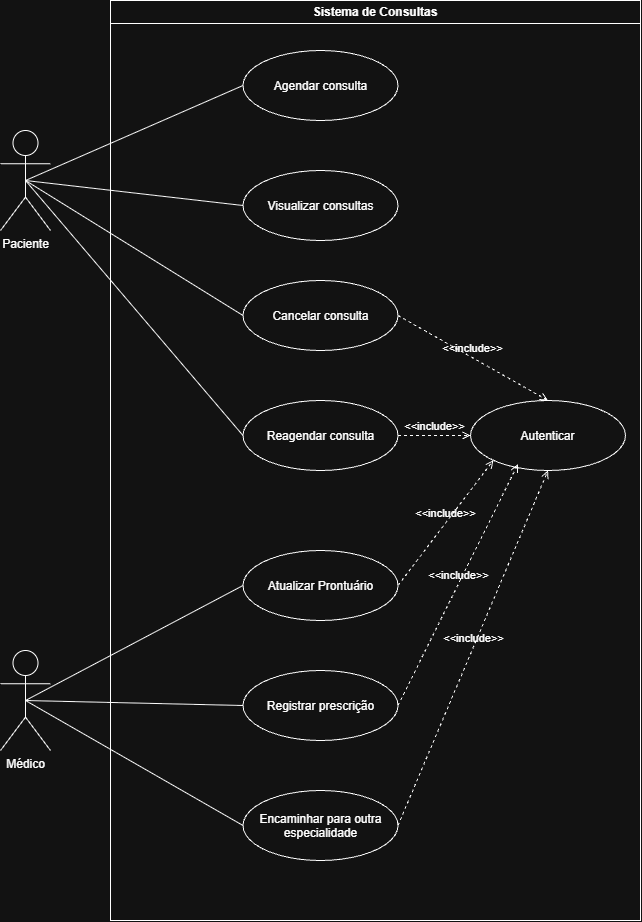

The diagram above was exported from draw.io. Its source (the exported page's mxGraphModel, read from the mxfile embedded in the PNG):
<mxGraphModel dx="2049" dy="1077" grid="1" gridSize="10" guides="1" tooltips="1" connect="1" arrows="1" fold="1" page="1" pageScale="1" pageWidth="827" pageHeight="1169" math="0" shadow="0">
  <root>
    <mxCell id="0" />
    <mxCell id="1" parent="0" />
    <mxCell id="hHT2wwN3H-gk0HpxaWQm-26" edge="1" parent="1" source="hHT2wwN3H-gk0HpxaWQm-1" style="rounded=0;orthogonalLoop=1;jettySize=auto;html=1;exitX=0.5;exitY=0.5;exitDx=0;exitDy=0;exitPerimeter=0;entryX=0;entryY=0.5;entryDx=0;entryDy=0;defaultLabelBackgroundColor=page;endArrow=none;endFill=0;" target="hHT2wwN3H-gk0HpxaWQm-11">
      <mxGeometry relative="1" as="geometry" />
    </mxCell>
    <mxCell id="HirFb7Rakb2iikKGjRpW-3" edge="1" parent="1" source="hHT2wwN3H-gk0HpxaWQm-1" style="rounded=0;orthogonalLoop=1;jettySize=auto;html=1;exitX=0.5;exitY=0.5;exitDx=0;exitDy=0;exitPerimeter=0;entryX=0;entryY=0.5;entryDx=0;entryDy=0;defaultLabelBackgroundColor=page;endArrow=none;endFill=0;" target="HirFb7Rakb2iikKGjRpW-1">
      <mxGeometry relative="1" as="geometry" />
    </mxCell>
    <mxCell id="HirFb7Rakb2iikKGjRpW-4" edge="1" parent="1" source="hHT2wwN3H-gk0HpxaWQm-1" style="rounded=0;orthogonalLoop=1;jettySize=auto;html=1;exitX=0.5;exitY=0.5;exitDx=0;exitDy=0;exitPerimeter=0;entryX=0;entryY=0.5;entryDx=0;entryDy=0;defaultLabelBackgroundColor=page;endArrow=none;endFill=0;" target="HirFb7Rakb2iikKGjRpW-2">
      <mxGeometry relative="1" as="geometry" />
    </mxCell>
    <mxCell id="HirFb7Rakb2iikKGjRpW-13" edge="1" parent="1" source="hHT2wwN3H-gk0HpxaWQm-1" style="rounded=0;orthogonalLoop=1;jettySize=auto;html=1;exitX=0.5;exitY=0.5;exitDx=0;exitDy=0;exitPerimeter=0;entryX=0;entryY=0.5;entryDx=0;entryDy=0;defaultLabelBackgroundColor=page;endArrow=none;endFill=0;" target="HirFb7Rakb2iikKGjRpW-12">
      <mxGeometry relative="1" as="geometry" />
    </mxCell>
    <mxCell id="hHT2wwN3H-gk0HpxaWQm-1" parent="1" style="shape=umlActor;verticalLabelPosition=bottom;verticalAlign=top;html=1;labelPerimeter=1;" value="Paciente" vertex="1">
      <mxGeometry height="100" width="50" x="140" y="140" as="geometry" />
    </mxCell>
    <mxCell id="hHT2wwN3H-gk0HpxaWQm-8" parent="1" style="swimlane;whiteSpace=wrap;html=1;" value="Sistema de Consultas" vertex="1">
      <mxGeometry height="920" width="530" x="250" y="10" as="geometry" />
    </mxCell>
    <mxCell id="hHT2wwN3H-gk0HpxaWQm-12" parent="hHT2wwN3H-gk0HpxaWQm-8" style="ellipse;whiteSpace=wrap;html=1;shapeInside=1;" value="Atualizar Prontuário" vertex="1">
      <mxGeometry height="70" width="155" x="132.5" y="550" as="geometry" />
    </mxCell>
    <mxCell id="hHT2wwN3H-gk0HpxaWQm-11" parent="hHT2wwN3H-gk0HpxaWQm-8" style="ellipse;whiteSpace=wrap;html=1;shapeInside=1;" value="Agendar consulta" vertex="1">
      <mxGeometry height="70" width="155" x="132.5" y="50" as="geometry" />
    </mxCell>
    <mxCell id="hHT2wwN3H-gk0HpxaWQm-23" parent="hHT2wwN3H-gk0HpxaWQm-8" style="ellipse;whiteSpace=wrap;html=1;shapeInside=1;" value="Registrar prescrição" vertex="1">
      <mxGeometry height="70" width="155" x="132.5" y="670" as="geometry" />
    </mxCell>
    <mxCell id="hHT2wwN3H-gk0HpxaWQm-24" parent="hHT2wwN3H-gk0HpxaWQm-8" style="ellipse;whiteSpace=wrap;html=1;shapeInside=1;" value="Encaminhar para outra especialidade" vertex="1">
      <mxGeometry height="70" width="155" x="132.5" y="790" as="geometry" />
    </mxCell>
    <mxCell id="hHT2wwN3H-gk0HpxaWQm-31" parent="hHT2wwN3H-gk0HpxaWQm-8" style="ellipse;whiteSpace=wrap;html=1;shapeInside=1;" value="Autenticar" vertex="1">
      <mxGeometry height="70" width="155" x="360" y="400" as="geometry" />
    </mxCell>
    <mxCell id="hHT2wwN3H-gk0HpxaWQm-32" edge="1" parent="hHT2wwN3H-gk0HpxaWQm-8" source="HirFb7Rakb2iikKGjRpW-1" style="html=1;verticalAlign=bottom;labelBackgroundColor=none;endArrow=open;endFill=0;dashed=1;rounded=0;defaultLabelBackgroundColor=page;entryX=0.5;entryY=0;entryDx=0;entryDy=0;exitX=1;exitY=0.5;exitDx=0;exitDy=0;" target="hHT2wwN3H-gk0HpxaWQm-31" value="&amp;lt;&amp;lt;include&amp;gt;&amp;gt;">
      <mxGeometry relative="1" width="160" as="geometry">
        <mxPoint x="90" y="320" as="sourcePoint" />
        <mxPoint x="250" y="320" as="targetPoint" />
      </mxGeometry>
    </mxCell>
    <mxCell id="hHT2wwN3H-gk0HpxaWQm-33" edge="1" parent="hHT2wwN3H-gk0HpxaWQm-8" source="hHT2wwN3H-gk0HpxaWQm-12" style="html=1;verticalAlign=bottom;labelBackgroundColor=none;endArrow=open;endFill=0;dashed=1;rounded=0;defaultLabelBackgroundColor=page;exitX=1;exitY=0.5;exitDx=0;exitDy=0;entryX=0;entryY=1;entryDx=0;entryDy=0;" target="hHT2wwN3H-gk0HpxaWQm-31" value="&amp;lt;&amp;lt;include&amp;gt;&amp;gt;">
      <mxGeometry relative="1" width="160" as="geometry">
        <mxPoint x="310" y="380" as="sourcePoint" />
        <mxPoint x="428" y="515" as="targetPoint" />
      </mxGeometry>
    </mxCell>
    <mxCell id="hHT2wwN3H-gk0HpxaWQm-34" edge="1" parent="hHT2wwN3H-gk0HpxaWQm-8" source="hHT2wwN3H-gk0HpxaWQm-23" style="html=1;verticalAlign=bottom;labelBackgroundColor=none;endArrow=open;endFill=0;dashed=1;rounded=0;defaultLabelBackgroundColor=page;exitX=1;exitY=0.5;exitDx=0;exitDy=0;entryX=0.306;entryY=0.91;entryDx=0;entryDy=0;entryPerimeter=0;" target="hHT2wwN3H-gk0HpxaWQm-31" value="&amp;lt;&amp;lt;include&amp;gt;&amp;gt;">
      <mxGeometry relative="1" width="160" as="geometry">
        <mxPoint x="340" y="414" as="sourcePoint" />
        <mxPoint x="410" y="470" as="targetPoint" />
      </mxGeometry>
    </mxCell>
    <mxCell id="hHT2wwN3H-gk0HpxaWQm-35" edge="1" parent="hHT2wwN3H-gk0HpxaWQm-8" source="hHT2wwN3H-gk0HpxaWQm-24" style="html=1;verticalAlign=bottom;labelBackgroundColor=none;endArrow=open;endFill=0;dashed=1;rounded=0;defaultLabelBackgroundColor=page;exitX=1;exitY=0.5;exitDx=0;exitDy=0;entryX=0.5;entryY=1;entryDx=0;entryDy=0;" target="hHT2wwN3H-gk0HpxaWQm-31" value="&amp;lt;&amp;lt;include&amp;gt;&amp;gt;">
      <mxGeometry relative="1" width="160" as="geometry">
        <mxPoint x="370" y="665" as="sourcePoint" />
        <mxPoint x="510" y="530" as="targetPoint" />
      </mxGeometry>
    </mxCell>
    <mxCell id="HirFb7Rakb2iikKGjRpW-1" parent="hHT2wwN3H-gk0HpxaWQm-8" style="ellipse;whiteSpace=wrap;html=1;shapeInside=1;" value="Cancelar consulta" vertex="1">
      <mxGeometry height="70" width="155" x="132.5" y="280" as="geometry" />
    </mxCell>
    <mxCell id="HirFb7Rakb2iikKGjRpW-2" parent="hHT2wwN3H-gk0HpxaWQm-8" style="ellipse;whiteSpace=wrap;html=1;shapeInside=1;" value="Reagendar consulta" vertex="1">
      <mxGeometry height="70" width="155" x="132.5" y="400" as="geometry" />
    </mxCell>
    <mxCell id="HirFb7Rakb2iikKGjRpW-12" parent="hHT2wwN3H-gk0HpxaWQm-8" style="ellipse;whiteSpace=wrap;html=1;shapeInside=1;" value="Visualizar consultas" vertex="1">
      <mxGeometry height="70" width="155" x="132.5" y="170" as="geometry" />
    </mxCell>
    <mxCell id="HirFb7Rakb2iikKGjRpW-7" edge="1" parent="hHT2wwN3H-gk0HpxaWQm-8" source="HirFb7Rakb2iikKGjRpW-2" style="html=1;verticalAlign=bottom;labelBackgroundColor=none;endArrow=open;endFill=0;dashed=1;rounded=0;defaultLabelBackgroundColor=page;exitX=1;exitY=0.5;exitDx=0;exitDy=0;entryX=0;entryY=0.5;entryDx=0;entryDy=0;" target="hHT2wwN3H-gk0HpxaWQm-31" value="&amp;lt;&amp;lt;include&amp;gt;&amp;gt;">
      <mxGeometry relative="1" width="160" as="geometry">
        <mxPoint x="360" y="220" as="sourcePoint" />
        <mxPoint x="350" y="295" as="targetPoint" />
      </mxGeometry>
    </mxCell>
    <mxCell id="hHT2wwN3H-gk0HpxaWQm-25" edge="1" parent="1" source="hHT2wwN3H-gk0HpxaWQm-14" style="rounded=0;orthogonalLoop=1;jettySize=auto;html=1;exitX=0.5;exitY=0.5;exitDx=0;exitDy=0;exitPerimeter=0;entryX=0;entryY=0.5;entryDx=0;entryDy=0;defaultLabelBackgroundColor=page;endArrow=none;endFill=0;" target="hHT2wwN3H-gk0HpxaWQm-12">
      <mxGeometry relative="1" x="-0.0014" as="geometry" />
    </mxCell>
    <mxCell id="hHT2wwN3H-gk0HpxaWQm-14" parent="1" style="shape=umlActor;verticalLabelPosition=bottom;verticalAlign=top;html=1;labelPerimeter=1;" value="Médico" vertex="1">
      <mxGeometry height="100" width="50" x="140" y="660" as="geometry" />
    </mxCell>
    <mxCell id="hHT2wwN3H-gk0HpxaWQm-27" edge="1" parent="1" source="hHT2wwN3H-gk0HpxaWQm-14" style="rounded=0;orthogonalLoop=1;jettySize=auto;html=1;exitX=0.5;exitY=0.5;exitDx=0;exitDy=0;exitPerimeter=0;entryX=0;entryY=0.5;entryDx=0;entryDy=0;defaultLabelBackgroundColor=page;endArrow=none;endFill=0;" target="hHT2wwN3H-gk0HpxaWQm-23">
      <mxGeometry relative="1" x="-0.0014" as="geometry">
        <mxPoint x="170" y="575" as="sourcePoint" />
        <mxPoint x="388" y="430" as="targetPoint" />
      </mxGeometry>
    </mxCell>
    <mxCell id="hHT2wwN3H-gk0HpxaWQm-28" edge="1" parent="1" source="hHT2wwN3H-gk0HpxaWQm-14" style="rounded=0;orthogonalLoop=1;jettySize=auto;html=1;exitX=0.5;exitY=0.5;exitDx=0;exitDy=0;exitPerimeter=0;entryX=0;entryY=0.5;entryDx=0;entryDy=0;defaultLabelBackgroundColor=page;endArrow=none;endFill=0;" target="hHT2wwN3H-gk0HpxaWQm-24">
      <mxGeometry relative="1" x="-0.0014" as="geometry">
        <mxPoint x="164.5" y="542.5" as="sourcePoint" />
        <mxPoint x="382.5" y="497.5" as="targetPoint" />
      </mxGeometry>
    </mxCell>
  </root>
</mxGraphModel>